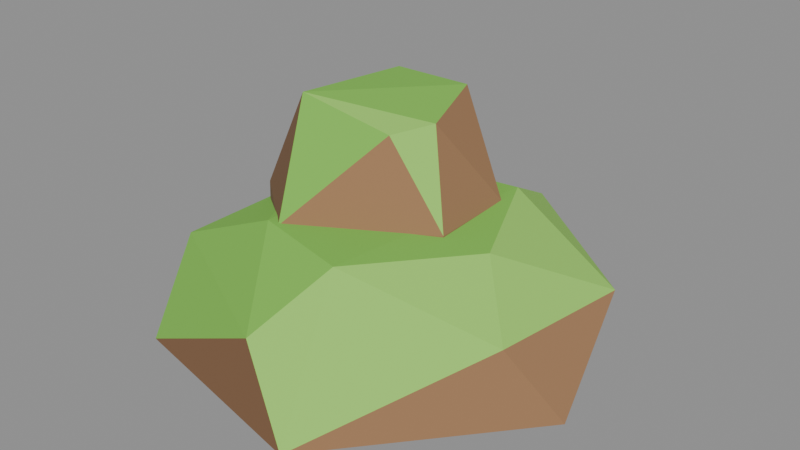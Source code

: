 # Source: rock_smallTopB.blend  (saved by Blender 5.2.45; exported with 4.5.12 LTS)
import bpy
from mathutils import Matrix  # noqa: F401  (used for matrix-valued properties, if any)

bpy.ops.wm.read_factory_settings(use_empty=True)
scene = bpy.context.scene
scene.name = 'Scene'

# ---- collections
col_col_lowpoly = bpy.data.collections.new('COL_LowPoly'); scene.collection.children.link(col_col_lowpoly)

# ---- images (referenced by path relative to the original .blend; pixels are not part of the script)
import os
ASSET_DIR = os.environ.get("B2B_ASSET_DIR", "")  # directory of the original .blend (textures are referenced by path, not embedded)
HERE = os.path.dirname(os.path.abspath(__file__))  # packed textures are extracted next to this script under _unpacked/

def load_image(name, relpath, width, height, colorspace="sRGB"):
    """Load a texture the original file referenced (path relative to the .blend, or extracted next to this script)."""
    p = next((c for c in (os.path.join(HERE, relpath), os.path.join(ASSET_DIR, relpath)) if relpath and os.path.exists(c)), "")
    if p:
        img = bpy.data.images.load(p, check_existing=True)
        img.name = name
    else:  # same state as the original file: an image datablock whose file is absent (Cycles renders it pink)
        img = bpy.data.images.new(name, width, height)
        img.source = "FILE"
        img.filepath = "//" + (relpath or name)
    img.colorspace_settings.name = colorspace
    return img
img_rock_smalltopb_basecolor = load_image('rock_smallTopB_BaseColor', '_unpacked/rock_smallTopB_BaseColor.8cf2768a.png', 112, 16, 'sRGB')
img_rock_smalltopb_maskmap = load_image('rock_smallTopB_MaskMap', '_unpacked/rock_smallTopB_MaskMap.37e9bd9d.png', 112, 16, 'Non-Color')

# ---- materials (node trees are filled in below, after node groups)
mat_m_rock_smalltopb = bpy.data.materials.new('M_rock_smallTopB')

# ---- material node trees
mat_m_rock_smalltopb.use_nodes = True; mat_m_rock_smalltopb.node_tree.nodes.clear()
_N = mat_m_rock_smalltopb.node_tree.nodes; _L = mat_m_rock_smalltopb.node_tree.links
n0 = _N.new('ShaderNodeBsdfPrincipled'); n0.name = 'Principled BSDF'; n0.location = (-200, 100)
n0.inputs[10].default_value = 0.005
n1 = _N.new('ShaderNodeOutputMaterial'); n1.name = 'Material Output'; n1.location = (200, 100)
n2 = _N.new('ShaderNodeTexImage'); n2.name = 'Image Texture'; n2.location = (0, 0)
n2.image = img_rock_smalltopb_basecolor
n2.interpolation = 'Closest'
n3 = _N.new('ShaderNodeTexImage'); n3.name = 'Image Texture.001'; n3.location = (0, 0)
n3.image = img_rock_smalltopb_maskmap
n3.interpolation = 'Closest'
n4 = _N.new('ShaderNodeSeparateColor'); n4.name = 'Separate Color'; n4.location = (0, 0)
n5 = _N.new('ShaderNodeMath'); n5.name = 'Math'; n5.location = (0, 0)
n5.operation = 'SUBTRACT'
n5.inputs[0].default_value = 1.0
_L.new(n0.outputs[0], n1.inputs[0])
_L.new(n2.outputs[0], n0.inputs[0])
_L.new(n3.outputs[0], n4.inputs[0])
_L.new(n4.outputs[0], n0.inputs[1])
_L.new(n3.outputs[1], n5.inputs[1])
_L.new(n5.outputs[0], n0.inputs[2])
n1.is_active_output = True

# ---- meshes
me_rock_smalltopb = bpy.data.meshes.new('rock_smallTopB')
me_rock_smalltopb.from_pydata([(0.2744, -0.04364, 0.0), (0.171, 0.2185, 0.0), (-0.1746, 0.25, 0.0), (-0.246, 0.05003, 0.0), (-0.1924, -0.2151, 0.0), (0.07813, -0.274, 0.0), (0.2426, 0.1018, 0.088), (0.03757, 0.263, 0.088), (-0.1901, 0.1385, 0.088), (-0.2363, -0.1126, 0.088), (-0.005378, -0.2356, 0.088), (0.2157, -0.08022, 0.088), (0.08105, 0.1372, 0.1554), (-0.08976, 0.1083, 0.1585), (-0.1417, -0.01353, 0.1482), (-0.08604, -0.1197, 0.1565), (0.04134, -0.1485, 0.1536), (0.1457, -0.01044, 0.1485), (0.09946, 0.02475, 0.0), (0.01444, 0.1914, 0.0), (-0.1496, 0.2017, 0.0), (-0.1942, 0.01332, 0.0), (-0.105, -0.1021, 0.0), (0.01262, -0.09451, 0.0), (0.08573, 0.09659, 0.154), (-0.04556, 0.2039, 0.154), (-0.1716, 0.1541, 0.154), (-0.1652, -0.03986, 0.154), (-0.07132, -0.1184, 0.154), (0.08876, -0.01951, 0.154), (0.006898, 0.129, 0.2723), (-0.09906, 0.1287, 0.2717), (-0.136, 0.05494, 0.2531), (-0.1182, -0.02337, 0.2762), (0.008871, -0.01787, 0.2533), (0.03671, 0.0307, 0.2594)], [], [(8, 2, 3), (2, 1, 0), (2, 0, 5), (2, 5, 4), (2, 4, 3), (4, 9, 3), (9, 8, 3), (7, 2, 8), (9, 14, 8), (14, 13, 8), (13, 7, 8), (7, 1, 2), (5, 10, 4), (10, 9, 4), (10, 15, 9), (15, 14, 9), (13, 12, 7), (12, 6, 7), (6, 1, 7), (15, 13, 14), (15, 12, 13), (6, 0, 1), (0, 11, 5), (11, 16, 5), (16, 10, 5), (16, 15, 10), (16, 12, 15), (16, 17, 12), (17, 6, 12), (17, 11, 6), (11, 0, 6), (17, 16, 11), (22, 27, 21), (27, 26, 21), (26, 20, 21), (20, 19, 18), (20, 18, 23), (20, 23, 22), (20, 22, 21), (28, 27, 22), (23, 28, 22), (28, 33, 27), (33, 32, 27), (32, 26, 27), (25, 20, 26), (32, 31, 26), (31, 25, 26), (25, 19, 20), (23, 29, 28), (29, 34, 28), (34, 33, 28), (18, 29, 23), (34, 35, 33), (35, 30, 33), (30, 31, 33), (31, 32, 33), (31, 30, 25), (30, 24, 25), (24, 19, 25), (24, 18, 19), (18, 24, 29), (24, 35, 29), (35, 34, 29), (24, 30, 35)])
_uv = me_rock_smalltopb.uv_layers.new(name='UVMap')
_uv.uv.foreach_set('vector', [0.07143, 0.5, 0.07143, 0.5, 0.07143, 0.5, 0.07143, 0.5, 0.07143, 0.5, 0.07143, 0.5, 0.07143, 0.5, 0.07143, 0.5, 0.07143, 0.5, 0.07143, 0.5, 0.07143, 0.5, 0.07143, 0.5, 0.07143, 0.5, 0.07143, 0.5, 0.07143, 0.5, 0.2143, 0.5, 0.2143, 0.5, 0.2143, 0.5, 0.2143, 0.5, 0.2143, 0.5, 0.2143, 0.5, 0.3571, 0.5, 0.3571, 0.5, 0.3571, 0.5, 0.3571, 0.5, 0.3571, 0.5, 0.3571, 0.5, 0.3571, 0.5, 0.3571, 0.5, 0.3571, 0.5, 0.3571, 0.5, 0.3571, 0.5, 0.3571, 0.5, 0.07143, 0.5, 0.07143, 0.5, 0.07143, 0.5, 0.2143, 0.5, 0.2143, 0.5, 0.2143, 0.5, 0.3571, 0.5, 0.3571, 0.5, 0.3571, 0.5, 0.3571, 0.5, 0.3571, 0.5, 0.3571, 0.5, 0.3571, 0.5, 0.3571, 0.5, 0.3571, 0.5, 0.3571, 0.5, 0.3571, 0.5, 0.3571, 0.5, 0.5, 0.5, 0.5, 0.5, 0.5, 0.5, 0.07143, 0.5, 0.07143, 0.5, 0.07143, 0.5, 0.3571, 0.5, 0.3571, 0.5, 0.3571, 0.5, 0.3571, 0.5, 0.3571, 0.5, 0.3571, 0.5, 0.07143, 0.5, 0.07143, 0.5, 0.07143, 0.5, 0.07143, 0.5, 0.07143, 0.5, 0.07143, 0.5, 0.5, 0.5, 0.5, 0.5, 0.5, 0.5, 0.5, 0.5, 0.5, 0.5, 0.5, 0.5, 0.3571, 0.5, 0.3571, 0.5, 0.3571, 0.5, 0.3571, 0.5, 0.3571, 0.5, 0.3571, 0.5, 0.3571, 0.5, 0.3571, 0.5, 0.3571, 0.5, 0.5, 0.5, 0.5, 0.5, 0.5, 0.5, 0.5, 0.5, 0.5, 0.5, 0.5, 0.5, 0.07143, 0.5, 0.07143, 0.5, 0.07143, 0.5, 0.5, 0.5, 0.5, 0.5, 0.5, 0.5, 0.2143, 0.5, 0.2143, 0.5, 0.2143, 0.5, 0.2143, 0.5, 0.2143, 0.5, 0.2143, 0.5, 0.2143, 0.5, 0.2143, 0.5, 0.2143, 0.5, 0.07143, 0.5, 0.07143, 0.5, 0.07143, 0.5, 0.07143, 0.5, 0.07143, 0.5, 0.07143, 0.5, 0.07143, 0.5, 0.07143, 0.5, 0.07143, 0.5, 0.07143, 0.5, 0.07143, 0.5, 0.07143, 0.5, 0.2143, 0.5, 0.2143, 0.5, 0.2143, 0.5, 0.2143, 0.5, 0.2143, 0.5, 0.2143, 0.5, 0.2143, 0.5, 0.2143, 0.5, 0.2143, 0.5, 0.2143, 0.5, 0.2143, 0.5, 0.2143, 0.5, 0.2143, 0.5, 0.2143, 0.5, 0.2143, 0.5, 0.07143, 0.5, 0.07143, 0.5, 0.07143, 0.5, 0.07143, 0.5, 0.07143, 0.5, 0.07143, 0.5, 0.07143, 0.5, 0.07143, 0.5, 0.07143, 0.5, 0.07143, 0.5, 0.07143, 0.5, 0.07143, 0.5, 0.07143, 0.5, 0.07143, 0.5, 0.07143, 0.5, 0.07143, 0.5, 0.07143, 0.5, 0.07143, 0.5, 0.3571, 0.5, 0.3571, 0.5, 0.3571, 0.5, 0.07143, 0.5, 0.07143, 0.5, 0.07143, 0.5, 0.5, 0.5, 0.5, 0.5, 0.5, 0.5, 0.3571, 0.5, 0.3571, 0.5, 0.3571, 0.5, 0.3571, 0.5, 0.3571, 0.5, 0.3571, 0.5, 0.3571, 0.5, 0.3571, 0.5, 0.3571, 0.5, 0.07143, 0.5, 0.07143, 0.5, 0.07143, 0.5, 0.07143, 0.5, 0.07143, 0.5, 0.07143, 0.5, 0.07143, 0.5, 0.07143, 0.5, 0.07143, 0.5, 0.07143, 0.5, 0.07143, 0.5, 0.07143, 0.5, 0.07143, 0.5, 0.07143, 0.5, 0.07143, 0.5, 0.07143, 0.5, 0.07143, 0.5, 0.07143, 0.5, 0.5, 0.5, 0.5, 0.5, 0.5, 0.5, 0.07143, 0.5, 0.07143, 0.5, 0.07143, 0.5])
me_rock_smalltopb.materials.append(mat_m_rock_smalltopb)
me_rock_smalltopb.update()

# ---- objects
ob_rock_smalltopb = bpy.data.objects.new('rock_smallTopB', me_rock_smalltopb)

# ---- transforms, parenting, visibility, modifiers, constraints
ob_rock_smalltopb.location = (0.0, 0.0, 0.0)

# ---- collection membership
col_col_lowpoly.objects.link(ob_rock_smalltopb)

# ---- scene / render settings (as saved in the file)
scene.frame_start = 1; scene.frame_end = 250; scene.frame_set(1)
scene.render.engine = 'BLENDER_EEVEE_NEXT'
scene.render.bake_bias = 0.0
scene.render.bake_samples = 0
scene.render.compositor_device = 'GPU'
scene.eevee.use_volume_custom_range = False
scene.eevee.fast_gi_thickness_near = 0.1
scene.eevee.fast_gi_thickness_far = 0.0
scene.eevee.ray_tracing_options.screen_trace_thickness = 0.1
bpy.context.view_layer.update()

# ---- added for rendering (the .blend has no active camera and no usable light): camera, sun + grey world if the file has none
cam_auto = bpy.data.cameras.new('AutoCamera')
cam_auto.lens = 50.0
cam_auto.sensor_width = 36.0
cam_auto.clip_end = 1000.0
ob_auto_camera = bpy.data.objects.new('AutoCamera', cam_auto)
scene.collection.objects.link(ob_auto_camera)
ob_auto_camera.location = (0.751813, -0.890621, 0.728185)
ob_auto_camera.rotation_euler = (1.09748, -7.21219e-08, 0.694738)
scene.camera = ob_auto_camera
light_auto_sun = bpy.data.lights.new('AutoSun', 'SUN')
light_auto_sun.energy = 3.0
light_auto_sun.angle = 0.0523599
ob_auto_sun = bpy.data.objects.new('AutoSun', light_auto_sun)
scene.collection.objects.link(ob_auto_sun)
ob_auto_sun.rotation_euler = (0.872665, 0.174533, 0.523599)
if scene.world is None:
    world_auto = bpy.data.worlds.new('AutoWorld')
    world_auto.color = (0.3, 0.3, 0.3)
    scene.world = world_auto
bpy.context.view_layer.update()
